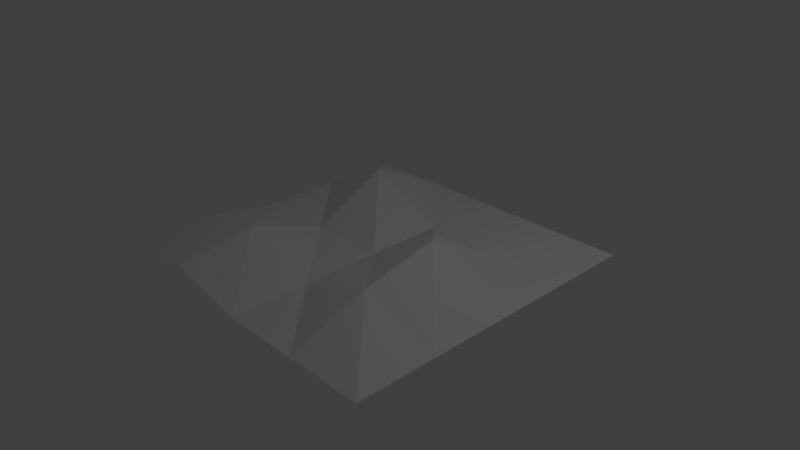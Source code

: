 # Source: landscape.blend  (saved by Blender 2.75.0; exported with 4.5.12 LTS)
import bpy
from mathutils import Matrix  # noqa: F401  (used for matrix-valued properties, if any)

bpy.ops.wm.read_factory_settings(use_empty=True)
scene = bpy.context.scene
scene.name = 'Scene'

# ---- collections
col_collection_1 = bpy.data.collections.new('Collection 1'); scene.collection.children.link(col_collection_1)

# ---- world
world_world = bpy.data.worlds.new('World'); scene.world = world_world
world_world.color = (0.05088, 0.05088, 0.05088)
world_world.use_sun_shadow = False
world_world.sun_shadow_jitter_overblur = 0.0
world_world.cycles.sampling_method = 'MANUAL'
world_world.cycles.sample_map_resolution = 256

# ---- cameras
cam_camera = bpy.data.cameras.new('Camera')
cam_camera.clip_end = 100.0
cam_camera.lens = 35.0
cam_camera.sensor_width = 32.0
cam_camera.sensor_height = 18.0
cam_camera.ortho_scale = 7.314
cam_camera.dof.focus_distance = 0.0
cam_camera.dof.aperture_fstop = 128.0

# ---- lights
light_lamp = bpy.data.lights.new('Lamp', 'POINT')
light_lamp.transmission_factor = 0.0
light_lamp.cutoff_distance = 30.0
light_lamp.energy = 100.0
light_lamp.shadow_buffer_clip_start = 1.001
light_lamp.shadow_soft_size = 0.1
light_lamp.shadow_maximum_resolution = 0.006
light_lamp.use_absolute_resolution = True
light_lamp.cycles.use_multiple_importance_sampling = False

# ---- meshes
me_plane_002 = bpy.data.meshes.new('Plane.002')
me_plane_002.from_pydata([(-1.0, -1.0, 0.0), (1.0, -1.0, 0.0), (-1.0, 1.0, 0.0), (1.0, 1.0, 0.0), (-1.0, 0.0, 0.0), (0.0, -1.0, 0.0), (1.0, 0.0, 0.0), (0.0, 1.0, 0.0), (0.0, 0.0, 0.0), (-1.0, -0.5, 0.08272), (0.5, -1.0, 0.0), (1.0, 0.5, 0.0), (-0.5, 1.0, 0.0), (-1.0, 0.5, 0.0), (-0.5, -1.0, 0.1124), (1.0, -0.5, 0.0), (0.5, 1.0, 0.0), (0.0, 0.5, 0.0), (0.0, -0.5, 0.0), (-0.5, 0.0, 0.0), (0.5, 0.0, 0.2826), (0.5, -0.5, 0.1774), (-0.5, -0.5, 0.1829), (-0.5, 0.5, 0.2504), (0.5, 0.5, 0.0)], [], [(11, 3, 16), (17, 7, 12), (18, 8, 19), (15, 6, 20), (21, 20, 8), (10, 21, 18), (1, 15, 21), (22, 19, 4), (14, 22, 9), (5, 18, 22), (23, 12, 2), (19, 23, 13), (8, 17, 23), (24, 16, 7), (20, 24, 17), (6, 11, 24), (24, 11, 16), (23, 17, 12), (22, 18, 19), (21, 15, 20), (18, 21, 8), (5, 10, 18), (10, 1, 21), (9, 22, 4), (0, 14, 9), (14, 5, 22), (13, 23, 2), (4, 19, 13), (19, 8, 23), (17, 24, 7), (8, 20, 17), (20, 6, 24)])
me_plane_002.use_remesh_preserve_volume = False
me_plane_002.use_remesh_preserve_attributes = False
me_plane_002.use_mirror_vertex_groups = False
me_plane_002.update()

# ---- objects
ob_plane = bpy.data.objects.new('Plane', me_plane_002)
ob_lamp = bpy.data.objects.new('Lamp', light_lamp)
ob_camera = bpy.data.objects.new('Camera', cam_camera)

# ---- transforms, parenting, visibility, modifiers, constraints
ob_plane.location = (0.0, 0.0, 0.0)
ob_plane.scale = (2.165, 2.165, 2.165)
ob_plane.lineart.crease_threshold = 0.0
ob_lamp.location = (4.076, 1.005, 5.904)
ob_lamp.rotation_euler = (0.6503, 0.05522, 1.866)
ob_lamp.lock_rotations_4d = False
ob_lamp.empty_display_type = 'ARROWS'
ob_lamp.color = (0.0, 0.0, 0.0, 0.0)
ob_lamp.lineart.crease_threshold = 0.0
ob_camera.location = (7.481, -6.508, 5.344)
ob_camera.rotation_euler = (1.109, 0.01082, 0.8149)
ob_camera.lock_rotations_4d = False
ob_camera.empty_display_type = 'ARROWS'
ob_camera.color = (0.0, 0.0, 0.0, 0.0)
ob_camera.display_type = 'WIRE'
ob_camera.lineart.crease_threshold = 0.0

# ---- collection membership
col_collection_1.objects.link(ob_plane)
col_collection_1.objects.link(ob_lamp)
col_collection_1.objects.link(ob_camera)

# ---- scene / render settings (as saved in the file)
scene.camera = ob_camera
scene.frame_start = 1; scene.frame_end = 250; scene.frame_set(1)
scene.render.engine = 'BLENDER_EEVEE_NEXT'
scene.render.resolution_percentage = 50
scene.render.dither_intensity = 0.0
scene.cycles.use_denoising = False
scene.cycles.samples = 10
scene.cycles.sampling_pattern = 'TABULATED_SOBOL'
scene.cycles.light_sampling_threshold = 0.0
scene.cycles.use_adaptive_sampling = False
scene.cycles.use_light_tree = False
scene.cycles.blur_glossy = 0.0
scene.cycles.pixel_filter_type = 'GAUSSIAN'
scene.cycles.sample_clamp_indirect = 0.0
scene.view_settings.view_transform = 'Standard'
bpy.context.view_layer.update()
